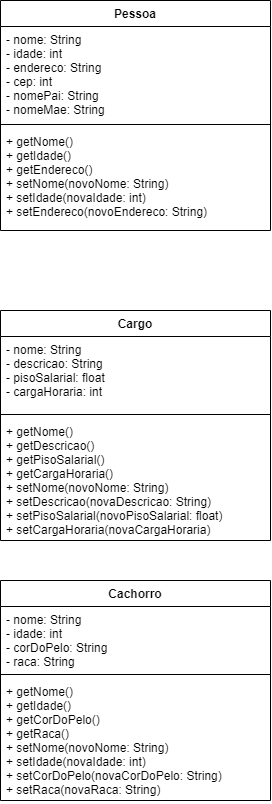

The diagram above was exported from draw.io. Its source (the exported page's mxGraphModel, read from the mxfile embedded in the PNG):
<mxGraphModel dx="778" dy="378" grid="1" gridSize="10" guides="1" tooltips="1" connect="1" arrows="1" fold="1" page="1" pageScale="1" pageWidth="827" pageHeight="1169" math="0" shadow="0">
  <root>
    <mxCell id="0" />
    <mxCell id="1" parent="0" />
    <mxCell id="ws3hCL_M0Wxa1Gu2lnJK-1" value="Pessoa" style="swimlane;fontStyle=1;align=center;verticalAlign=top;childLayout=stackLayout;horizontal=1;startSize=26;horizontalStack=0;resizeParent=1;resizeParentMax=0;resizeLast=0;collapsible=1;marginBottom=0;" parent="1" vertex="1">
      <mxGeometry x="60" y="50" width="270" height="230" as="geometry" />
    </mxCell>
    <mxCell id="ws3hCL_M0Wxa1Gu2lnJK-2" value="- nome: String&#10;- idade: int&#10;- endereco: String&#10;- cep: int&#10;- nomePai: String&#10;- nomeMae: String" style="text;strokeColor=none;fillColor=none;align=left;verticalAlign=top;spacingLeft=4;spacingRight=4;overflow=hidden;rotatable=0;points=[[0,0.5],[1,0.5]];portConstraint=eastwest;" parent="ws3hCL_M0Wxa1Gu2lnJK-1" vertex="1">
      <mxGeometry y="26" width="270" height="94" as="geometry" />
    </mxCell>
    <mxCell id="ws3hCL_M0Wxa1Gu2lnJK-3" value="" style="line;strokeWidth=1;fillColor=none;align=left;verticalAlign=middle;spacingTop=-1;spacingLeft=3;spacingRight=3;rotatable=0;labelPosition=right;points=[];portConstraint=eastwest;" parent="ws3hCL_M0Wxa1Gu2lnJK-1" vertex="1">
      <mxGeometry y="120" width="270" height="8" as="geometry" />
    </mxCell>
    <mxCell id="ws3hCL_M0Wxa1Gu2lnJK-4" value="+ getNome()&#10;+ getIdade()&#10;+ getEndereco()&#10;+ setNome(novoNome: String)&#10;+ setIdade(novaIdade: int)&#10;+ setEndereco(novoEndereco: String)" style="text;strokeColor=none;fillColor=none;align=left;verticalAlign=top;spacingLeft=4;spacingRight=4;overflow=hidden;rotatable=0;points=[[0,0.5],[1,0.5]];portConstraint=eastwest;" parent="ws3hCL_M0Wxa1Gu2lnJK-1" vertex="1">
      <mxGeometry y="128" width="270" height="102" as="geometry" />
    </mxCell>
    <mxCell id="ws3hCL_M0Wxa1Gu2lnJK-5" value="Cargo" style="swimlane;fontStyle=1;align=center;verticalAlign=top;childLayout=stackLayout;horizontal=1;startSize=26;horizontalStack=0;resizeParent=1;resizeParentMax=0;resizeLast=0;collapsible=1;marginBottom=0;" parent="1" vertex="1">
      <mxGeometry x="60" y="360" width="270" height="230" as="geometry" />
    </mxCell>
    <mxCell id="ws3hCL_M0Wxa1Gu2lnJK-6" value="- nome: String&#10;- descricao: String&#10;- pisoSalarial: float&#10;- cargaHoraria: int" style="text;strokeColor=none;fillColor=none;align=left;verticalAlign=top;spacingLeft=4;spacingRight=4;overflow=hidden;rotatable=0;points=[[0,0.5],[1,0.5]];portConstraint=eastwest;" parent="ws3hCL_M0Wxa1Gu2lnJK-5" vertex="1">
      <mxGeometry y="26" width="270" height="74" as="geometry" />
    </mxCell>
    <mxCell id="ws3hCL_M0Wxa1Gu2lnJK-7" value="" style="line;strokeWidth=1;fillColor=none;align=left;verticalAlign=middle;spacingTop=-1;spacingLeft=3;spacingRight=3;rotatable=0;labelPosition=right;points=[];portConstraint=eastwest;" parent="ws3hCL_M0Wxa1Gu2lnJK-5" vertex="1">
      <mxGeometry y="100" width="270" height="8" as="geometry" />
    </mxCell>
    <mxCell id="ws3hCL_M0Wxa1Gu2lnJK-8" value="+ getNome()&#10;+ getDescricao()&#10;+ getPisoSalarial()&#10;+ getCargaHoraria()&#10;+ setNome(novoNome: String)&#10;+ setDescricao(novaDescricao: String)&#10;+ setPisoSalarial(novoPisoSalarial: float)&#10;+ setCargaHoraria(novaCargaHoraria)" style="text;strokeColor=none;fillColor=none;align=left;verticalAlign=top;spacingLeft=4;spacingRight=4;overflow=hidden;rotatable=0;points=[[0,0.5],[1,0.5]];portConstraint=eastwest;" parent="ws3hCL_M0Wxa1Gu2lnJK-5" vertex="1">
      <mxGeometry y="108" width="270" height="122" as="geometry" />
    </mxCell>
    <mxCell id="ws3hCL_M0Wxa1Gu2lnJK-9" value="Cachorro" style="swimlane;fontStyle=1;align=center;verticalAlign=top;childLayout=stackLayout;horizontal=1;startSize=26;horizontalStack=0;resizeParent=1;resizeParentMax=0;resizeLast=0;collapsible=1;marginBottom=0;" parent="1" vertex="1">
      <mxGeometry x="60" y="630" width="270" height="220" as="geometry" />
    </mxCell>
    <mxCell id="ws3hCL_M0Wxa1Gu2lnJK-10" value="- nome: String&#10;- idade: int&#10;- corDoPelo: String&#10;- raca: String&#10;" style="text;strokeColor=none;fillColor=none;align=left;verticalAlign=top;spacingLeft=4;spacingRight=4;overflow=hidden;rotatable=0;points=[[0,0.5],[1,0.5]];portConstraint=eastwest;" parent="ws3hCL_M0Wxa1Gu2lnJK-9" vertex="1">
      <mxGeometry y="26" width="270" height="64" as="geometry" />
    </mxCell>
    <mxCell id="ws3hCL_M0Wxa1Gu2lnJK-11" value="" style="line;strokeWidth=1;fillColor=none;align=left;verticalAlign=middle;spacingTop=-1;spacingLeft=3;spacingRight=3;rotatable=0;labelPosition=right;points=[];portConstraint=eastwest;" parent="ws3hCL_M0Wxa1Gu2lnJK-9" vertex="1">
      <mxGeometry y="90" width="270" height="8" as="geometry" />
    </mxCell>
    <mxCell id="ws3hCL_M0Wxa1Gu2lnJK-12" value="+ getNome()&#10;+ getIdade()&#10;+ getCorDoPelo()&#10;+ getRaca()&#10;+ setNome(novoNome: String)&#10;+ setIdade(novaIdade: int)&#10;+ setCorDoPelo(novaCorDoPelo: String)&#10;+ setRaca(novaRaca: String)" style="text;strokeColor=none;fillColor=none;align=left;verticalAlign=top;spacingLeft=4;spacingRight=4;overflow=hidden;rotatable=0;points=[[0,0.5],[1,0.5]];portConstraint=eastwest;" parent="ws3hCL_M0Wxa1Gu2lnJK-9" vertex="1">
      <mxGeometry y="98" width="270" height="122" as="geometry" />
    </mxCell>
  </root>
</mxGraphModel>